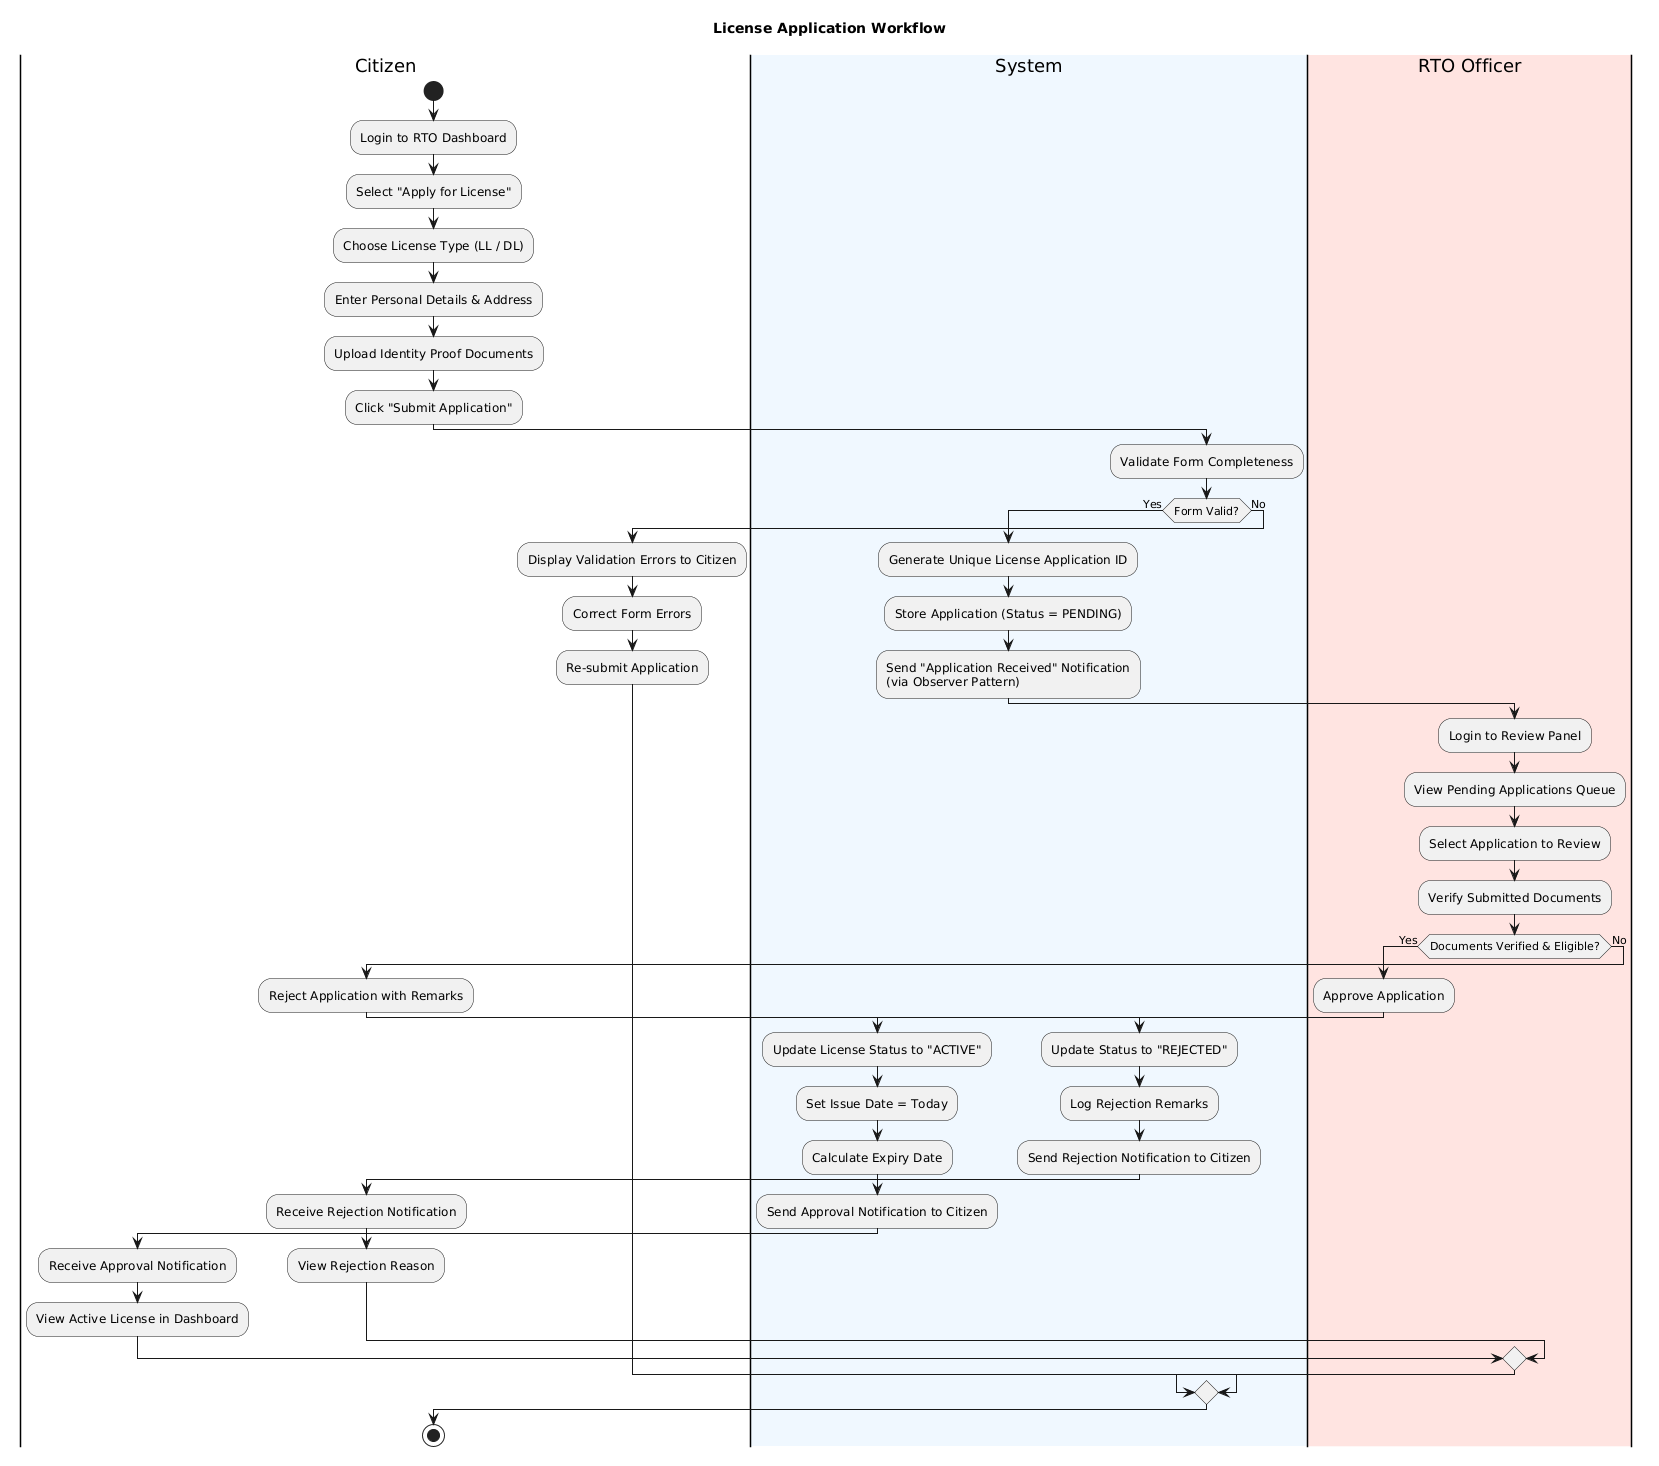

The diagram above was rendered by PlantUML. Its source (embedded in the PNG):
@startuml
title License Application Workflow

|Citizen|
start
:Login to RTO Dashboard;
:Select "Apply for License";
:Choose License Type (LL / DL);
:Enter Personal Details & Address;
:Upload Identity Proof Documents;
:Click "Submit Application";

|#F0F8FF|System|
:Validate Form Completeness;

if (Form Valid?) then (Yes)
  :Generate Unique License Application ID;
  :Store Application (Status = PENDING);
  :Send "Application Received" Notification\n(via Observer Pattern);
  
  |#FFE4E1|RTO Officer|
  :Login to Review Panel;
  :View Pending Applications Queue;
  :Select Application to Review;
  :Verify Submitted Documents;
  
  if (Documents Verified & Eligible?) then (Yes)
    :Approve Application;
    
    |#F0F8FF|System|
    :Update License Status to "ACTIVE";
    :Set Issue Date = Today;
    :Calculate Expiry Date;
    :Send Approval Notification to Citizen;
    
    |Citizen|
    :Receive Approval Notification;
    :View Active License in Dashboard;
  else (No)
    :Reject Application with Remarks;
    
    |#F0F8FF|System|
    :Update Status to "REJECTED";
    :Log Rejection Remarks;
    :Send Rejection Notification to Citizen;
    
    |Citizen|
    :Receive Rejection Notification;
    :View Rejection Reason;
  endif
else (No)
  :Display Validation Errors to Citizen;
  
  |Citizen|
  :Correct Form Errors;
  :Re-submit Application;
endif

stop
@enduml